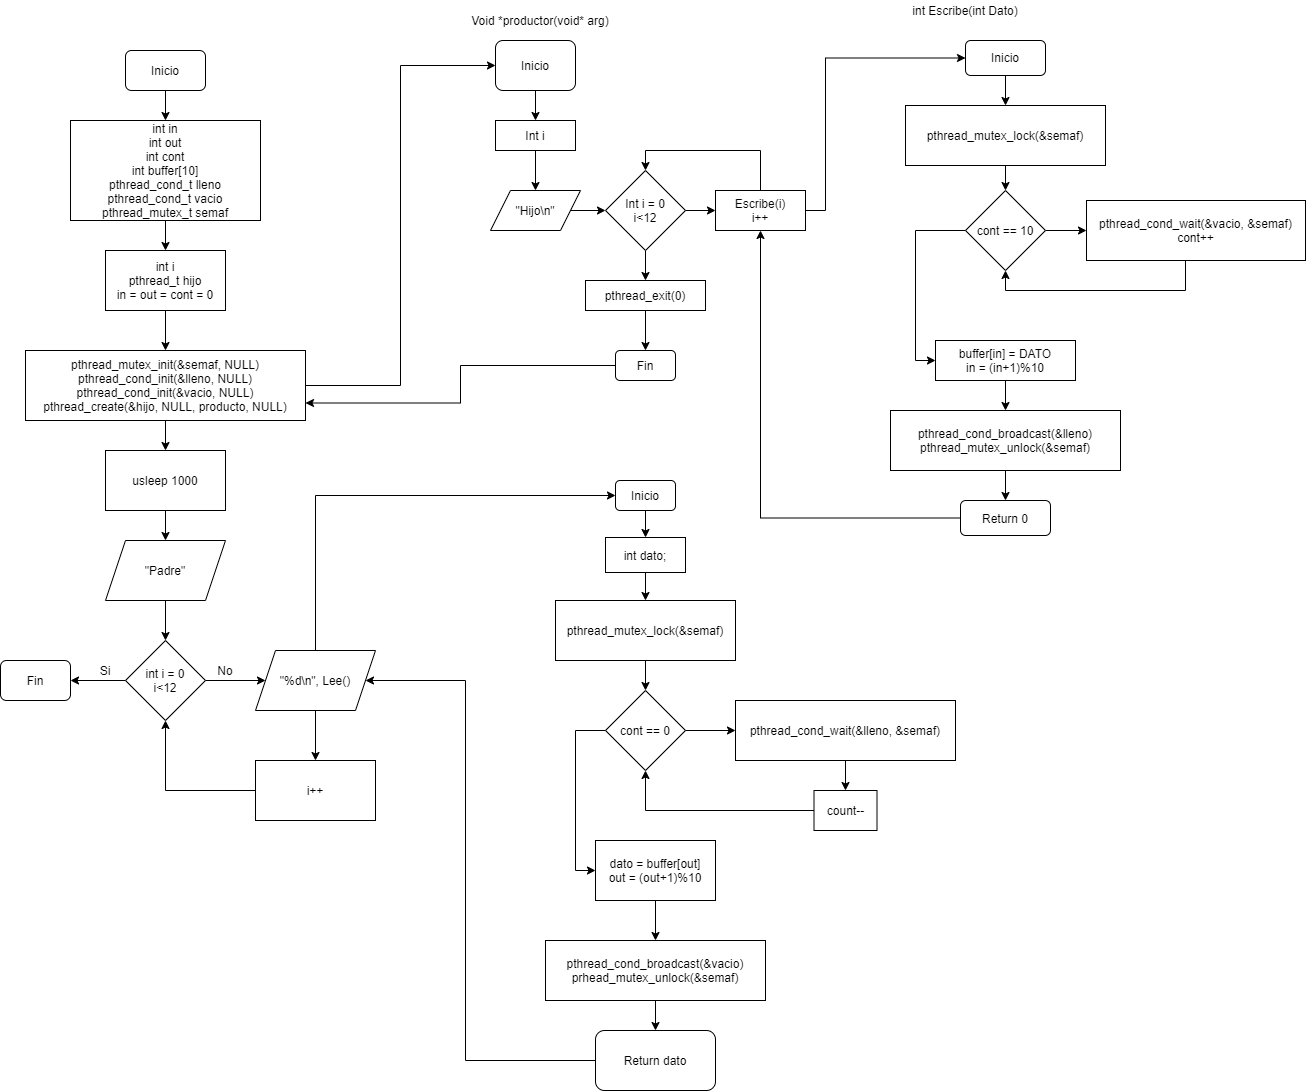

The diagram above was exported from draw.io. Its source (the exported page's mxGraphModel, read from the mxfile embedded in the PNG):
<mxGraphModel dx="1953" dy="837" grid="1" gridSize="10" guides="1" tooltips="1" connect="1" arrows="1" fold="1" page="1" pageScale="1" pageWidth="827" pageHeight="1169" math="0" shadow="0">
  <root>
    <mxCell id="0" />
    <mxCell id="1" parent="0" />
    <mxCell id="1uxS4hpm-74-JjYvJ8lx-6" style="edgeStyle=orthogonalEdgeStyle;rounded=0;orthogonalLoop=1;jettySize=auto;html=1;entryX=0.5;entryY=0;entryDx=0;entryDy=0;" edge="1" parent="1" source="1uxS4hpm-74-JjYvJ8lx-1" target="1uxS4hpm-74-JjYvJ8lx-5">
      <mxGeometry relative="1" as="geometry" />
    </mxCell>
    <mxCell id="1uxS4hpm-74-JjYvJ8lx-1" value="Inicio" style="rounded=1;whiteSpace=wrap;html=1;" vertex="1" parent="1">
      <mxGeometry x="160" y="80" width="80" height="40" as="geometry" />
    </mxCell>
    <mxCell id="1uxS4hpm-74-JjYvJ8lx-8" style="edgeStyle=orthogonalEdgeStyle;rounded=0;orthogonalLoop=1;jettySize=auto;html=1;" edge="1" parent="1" source="1uxS4hpm-74-JjYvJ8lx-2" target="1uxS4hpm-74-JjYvJ8lx-4">
      <mxGeometry relative="1" as="geometry" />
    </mxCell>
    <mxCell id="1uxS4hpm-74-JjYvJ8lx-2" value="int i&lt;br&gt;pthread_t hijo&lt;br&gt;in = out = cont = 0" style="rounded=0;whiteSpace=wrap;html=1;" vertex="1" parent="1">
      <mxGeometry x="140" y="280" width="120" height="60" as="geometry" />
    </mxCell>
    <mxCell id="1uxS4hpm-74-JjYvJ8lx-11" style="edgeStyle=orthogonalEdgeStyle;rounded=0;orthogonalLoop=1;jettySize=auto;html=1;entryX=0.5;entryY=0;entryDx=0;entryDy=0;" edge="1" parent="1" source="1uxS4hpm-74-JjYvJ8lx-4" target="1uxS4hpm-74-JjYvJ8lx-9">
      <mxGeometry relative="1" as="geometry" />
    </mxCell>
    <mxCell id="1uxS4hpm-74-JjYvJ8lx-25" style="edgeStyle=orthogonalEdgeStyle;rounded=0;orthogonalLoop=1;jettySize=auto;html=1;entryX=0;entryY=0.5;entryDx=0;entryDy=0;" edge="1" parent="1" source="1uxS4hpm-74-JjYvJ8lx-4" target="1uxS4hpm-74-JjYvJ8lx-24">
      <mxGeometry relative="1" as="geometry" />
    </mxCell>
    <mxCell id="1uxS4hpm-74-JjYvJ8lx-4" value="pthread_mutex_init(&amp;amp;semaf, NULL)&lt;br&gt;pthread_cond_init(&amp;amp;lleno, NULL)&lt;br&gt;pthread_cond_init(&amp;amp;vacio, NULL)&lt;br&gt;pthread_create(&amp;amp;hijo, NULL, producto, NULL)" style="rounded=0;whiteSpace=wrap;html=1;" vertex="1" parent="1">
      <mxGeometry x="60" y="380" width="280" height="70" as="geometry" />
    </mxCell>
    <mxCell id="1uxS4hpm-74-JjYvJ8lx-7" style="edgeStyle=orthogonalEdgeStyle;rounded=0;orthogonalLoop=1;jettySize=auto;html=1;entryX=0.5;entryY=0;entryDx=0;entryDy=0;" edge="1" parent="1" source="1uxS4hpm-74-JjYvJ8lx-5" target="1uxS4hpm-74-JjYvJ8lx-2">
      <mxGeometry relative="1" as="geometry" />
    </mxCell>
    <mxCell id="1uxS4hpm-74-JjYvJ8lx-5" value="int in&lt;br&gt;int out&lt;br&gt;int cont&lt;br&gt;int buffer[10]&lt;br&gt;pthread_cond_t lleno&lt;br&gt;pthread_cond_t vacio&lt;br&gt;pthread_mutex_t semaf" style="rounded=0;whiteSpace=wrap;html=1;" vertex="1" parent="1">
      <mxGeometry x="105" y="150" width="190" height="100" as="geometry" />
    </mxCell>
    <mxCell id="1uxS4hpm-74-JjYvJ8lx-12" style="edgeStyle=orthogonalEdgeStyle;rounded=0;orthogonalLoop=1;jettySize=auto;html=1;" edge="1" parent="1" source="1uxS4hpm-74-JjYvJ8lx-9" target="1uxS4hpm-74-JjYvJ8lx-10">
      <mxGeometry relative="1" as="geometry" />
    </mxCell>
    <mxCell id="1uxS4hpm-74-JjYvJ8lx-9" value="usleep 1000" style="rounded=0;whiteSpace=wrap;html=1;" vertex="1" parent="1">
      <mxGeometry x="140" y="480" width="120" height="60" as="geometry" />
    </mxCell>
    <mxCell id="1uxS4hpm-74-JjYvJ8lx-14" style="edgeStyle=orthogonalEdgeStyle;rounded=0;orthogonalLoop=1;jettySize=auto;html=1;entryX=0.5;entryY=0;entryDx=0;entryDy=0;" edge="1" parent="1" source="1uxS4hpm-74-JjYvJ8lx-10" target="1uxS4hpm-74-JjYvJ8lx-13">
      <mxGeometry relative="1" as="geometry" />
    </mxCell>
    <mxCell id="1uxS4hpm-74-JjYvJ8lx-10" value="&quot;Padre&quot;" style="shape=parallelogram;perimeter=parallelogramPerimeter;whiteSpace=wrap;html=1;fixedSize=1;" vertex="1" parent="1">
      <mxGeometry x="140" y="570" width="120" height="60" as="geometry" />
    </mxCell>
    <mxCell id="1uxS4hpm-74-JjYvJ8lx-17" style="edgeStyle=orthogonalEdgeStyle;rounded=0;orthogonalLoop=1;jettySize=auto;html=1;entryX=0;entryY=0.5;entryDx=0;entryDy=0;" edge="1" parent="1" source="1uxS4hpm-74-JjYvJ8lx-13" target="1uxS4hpm-74-JjYvJ8lx-16">
      <mxGeometry relative="1" as="geometry" />
    </mxCell>
    <mxCell id="1uxS4hpm-74-JjYvJ8lx-22" style="edgeStyle=orthogonalEdgeStyle;rounded=0;orthogonalLoop=1;jettySize=auto;html=1;entryX=1;entryY=0.5;entryDx=0;entryDy=0;" edge="1" parent="1" source="1uxS4hpm-74-JjYvJ8lx-13" target="1uxS4hpm-74-JjYvJ8lx-21">
      <mxGeometry relative="1" as="geometry" />
    </mxCell>
    <mxCell id="1uxS4hpm-74-JjYvJ8lx-13" value="int i = 0&lt;br&gt;i&amp;lt;12" style="rhombus;whiteSpace=wrap;html=1;" vertex="1" parent="1">
      <mxGeometry x="160" y="670" width="80" height="80" as="geometry" />
    </mxCell>
    <mxCell id="1uxS4hpm-74-JjYvJ8lx-20" style="edgeStyle=orthogonalEdgeStyle;rounded=0;orthogonalLoop=1;jettySize=auto;html=1;entryX=0.5;entryY=1;entryDx=0;entryDy=0;" edge="1" parent="1" source="1uxS4hpm-74-JjYvJ8lx-15" target="1uxS4hpm-74-JjYvJ8lx-13">
      <mxGeometry relative="1" as="geometry" />
    </mxCell>
    <mxCell id="1uxS4hpm-74-JjYvJ8lx-15" value="i++" style="rounded=0;whiteSpace=wrap;html=1;" vertex="1" parent="1">
      <mxGeometry x="290" y="790" width="120" height="60" as="geometry" />
    </mxCell>
    <mxCell id="1uxS4hpm-74-JjYvJ8lx-18" style="edgeStyle=orthogonalEdgeStyle;rounded=0;orthogonalLoop=1;jettySize=auto;html=1;entryX=0.5;entryY=0;entryDx=0;entryDy=0;" edge="1" parent="1" source="1uxS4hpm-74-JjYvJ8lx-16" target="1uxS4hpm-74-JjYvJ8lx-15">
      <mxGeometry relative="1" as="geometry" />
    </mxCell>
    <mxCell id="1uxS4hpm-74-JjYvJ8lx-77" style="edgeStyle=orthogonalEdgeStyle;rounded=0;orthogonalLoop=1;jettySize=auto;html=1;entryX=0;entryY=0.5;entryDx=0;entryDy=0;" edge="1" parent="1" source="1uxS4hpm-74-JjYvJ8lx-16" target="1uxS4hpm-74-JjYvJ8lx-59">
      <mxGeometry relative="1" as="geometry">
        <Array as="points">
          <mxPoint x="350" y="525" />
        </Array>
      </mxGeometry>
    </mxCell>
    <mxCell id="1uxS4hpm-74-JjYvJ8lx-16" value="&quot;%d\n&quot;, Lee()" style="shape=parallelogram;perimeter=parallelogramPerimeter;whiteSpace=wrap;html=1;fixedSize=1;" vertex="1" parent="1">
      <mxGeometry x="290" y="680" width="120" height="60" as="geometry" />
    </mxCell>
    <mxCell id="1uxS4hpm-74-JjYvJ8lx-19" value="No" style="text;html=1;strokeColor=none;fillColor=none;align=center;verticalAlign=middle;whiteSpace=wrap;rounded=0;" vertex="1" parent="1">
      <mxGeometry x="240" y="690" width="40" height="20" as="geometry" />
    </mxCell>
    <mxCell id="1uxS4hpm-74-JjYvJ8lx-21" value="Fin" style="rounded=1;whiteSpace=wrap;html=1;" vertex="1" parent="1">
      <mxGeometry x="35" y="690" width="70" height="40" as="geometry" />
    </mxCell>
    <mxCell id="1uxS4hpm-74-JjYvJ8lx-23" value="Si" style="text;html=1;strokeColor=none;fillColor=none;align=center;verticalAlign=middle;whiteSpace=wrap;rounded=0;" vertex="1" parent="1">
      <mxGeometry x="120" y="690" width="40" height="20" as="geometry" />
    </mxCell>
    <mxCell id="1uxS4hpm-74-JjYvJ8lx-28" style="edgeStyle=orthogonalEdgeStyle;rounded=0;orthogonalLoop=1;jettySize=auto;html=1;" edge="1" parent="1" source="1uxS4hpm-74-JjYvJ8lx-24" target="1uxS4hpm-74-JjYvJ8lx-27">
      <mxGeometry relative="1" as="geometry" />
    </mxCell>
    <mxCell id="1uxS4hpm-74-JjYvJ8lx-24" value="Inicio" style="rounded=1;whiteSpace=wrap;html=1;" vertex="1" parent="1">
      <mxGeometry x="530" y="70" width="80" height="50" as="geometry" />
    </mxCell>
    <mxCell id="1uxS4hpm-74-JjYvJ8lx-31" style="edgeStyle=orthogonalEdgeStyle;rounded=0;orthogonalLoop=1;jettySize=auto;html=1;entryX=0.5;entryY=0;entryDx=0;entryDy=0;" edge="1" parent="1" source="1uxS4hpm-74-JjYvJ8lx-27" target="1uxS4hpm-74-JjYvJ8lx-29">
      <mxGeometry relative="1" as="geometry" />
    </mxCell>
    <mxCell id="1uxS4hpm-74-JjYvJ8lx-27" value="Int i" style="rounded=0;whiteSpace=wrap;html=1;" vertex="1" parent="1">
      <mxGeometry x="530" y="150" width="80" height="30" as="geometry" />
    </mxCell>
    <mxCell id="1uxS4hpm-74-JjYvJ8lx-33" style="edgeStyle=orthogonalEdgeStyle;rounded=0;orthogonalLoop=1;jettySize=auto;html=1;entryX=0;entryY=0.5;entryDx=0;entryDy=0;" edge="1" parent="1" source="1uxS4hpm-74-JjYvJ8lx-29" target="1uxS4hpm-74-JjYvJ8lx-32">
      <mxGeometry relative="1" as="geometry" />
    </mxCell>
    <mxCell id="1uxS4hpm-74-JjYvJ8lx-29" value="&quot;Hijo\n&quot;" style="shape=parallelogram;perimeter=parallelogramPerimeter;whiteSpace=wrap;html=1;fixedSize=1;" vertex="1" parent="1">
      <mxGeometry x="525" y="220" width="90" height="40" as="geometry" />
    </mxCell>
    <mxCell id="1uxS4hpm-74-JjYvJ8lx-35" style="edgeStyle=orthogonalEdgeStyle;rounded=0;orthogonalLoop=1;jettySize=auto;html=1;" edge="1" parent="1" source="1uxS4hpm-74-JjYvJ8lx-32" target="1uxS4hpm-74-JjYvJ8lx-34">
      <mxGeometry relative="1" as="geometry" />
    </mxCell>
    <mxCell id="1uxS4hpm-74-JjYvJ8lx-40" style="edgeStyle=orthogonalEdgeStyle;rounded=0;orthogonalLoop=1;jettySize=auto;html=1;entryX=0.5;entryY=0;entryDx=0;entryDy=0;" edge="1" parent="1" source="1uxS4hpm-74-JjYvJ8lx-32" target="1uxS4hpm-74-JjYvJ8lx-39">
      <mxGeometry relative="1" as="geometry" />
    </mxCell>
    <mxCell id="1uxS4hpm-74-JjYvJ8lx-32" value="Int i = 0&lt;br&gt;i&amp;lt;12" style="rhombus;whiteSpace=wrap;html=1;" vertex="1" parent="1">
      <mxGeometry x="640" y="200" width="80" height="80" as="geometry" />
    </mxCell>
    <mxCell id="1uxS4hpm-74-JjYvJ8lx-38" style="edgeStyle=orthogonalEdgeStyle;rounded=0;orthogonalLoop=1;jettySize=auto;html=1;entryX=0.5;entryY=0;entryDx=0;entryDy=0;" edge="1" parent="1" source="1uxS4hpm-74-JjYvJ8lx-34" target="1uxS4hpm-74-JjYvJ8lx-32">
      <mxGeometry relative="1" as="geometry">
        <Array as="points">
          <mxPoint x="795" y="180" />
          <mxPoint x="680" y="180" />
        </Array>
      </mxGeometry>
    </mxCell>
    <mxCell id="1uxS4hpm-74-JjYvJ8lx-44" style="edgeStyle=orthogonalEdgeStyle;rounded=0;orthogonalLoop=1;jettySize=auto;html=1;entryX=0;entryY=0.5;entryDx=0;entryDy=0;" edge="1" parent="1" source="1uxS4hpm-74-JjYvJ8lx-34" target="1uxS4hpm-74-JjYvJ8lx-43">
      <mxGeometry relative="1" as="geometry">
        <Array as="points">
          <mxPoint x="860" y="240" />
          <mxPoint x="860" y="88" />
        </Array>
      </mxGeometry>
    </mxCell>
    <mxCell id="1uxS4hpm-74-JjYvJ8lx-34" value="Escribe(i)&lt;br&gt;i++" style="rounded=0;whiteSpace=wrap;html=1;" vertex="1" parent="1">
      <mxGeometry x="750" y="220" width="90" height="40" as="geometry" />
    </mxCell>
    <mxCell id="1uxS4hpm-74-JjYvJ8lx-36" value="Void *productor(void* arg)" style="text;html=1;strokeColor=none;fillColor=none;align=center;verticalAlign=middle;whiteSpace=wrap;rounded=0;" vertex="1" parent="1">
      <mxGeometry x="490" y="40" width="170" height="20" as="geometry" />
    </mxCell>
    <mxCell id="1uxS4hpm-74-JjYvJ8lx-42" style="edgeStyle=orthogonalEdgeStyle;rounded=0;orthogonalLoop=1;jettySize=auto;html=1;" edge="1" parent="1" source="1uxS4hpm-74-JjYvJ8lx-39" target="1uxS4hpm-74-JjYvJ8lx-41">
      <mxGeometry relative="1" as="geometry" />
    </mxCell>
    <mxCell id="1uxS4hpm-74-JjYvJ8lx-39" value="pthread_exit(0)" style="rounded=0;whiteSpace=wrap;html=1;" vertex="1" parent="1">
      <mxGeometry x="620" y="310" width="120" height="30" as="geometry" />
    </mxCell>
    <mxCell id="1uxS4hpm-74-JjYvJ8lx-80" style="edgeStyle=orthogonalEdgeStyle;rounded=0;orthogonalLoop=1;jettySize=auto;html=1;entryX=1;entryY=0.75;entryDx=0;entryDy=0;" edge="1" parent="1" source="1uxS4hpm-74-JjYvJ8lx-41" target="1uxS4hpm-74-JjYvJ8lx-4">
      <mxGeometry relative="1" as="geometry" />
    </mxCell>
    <mxCell id="1uxS4hpm-74-JjYvJ8lx-41" value="Fin" style="rounded=1;whiteSpace=wrap;html=1;" vertex="1" parent="1">
      <mxGeometry x="650" y="380" width="60" height="30" as="geometry" />
    </mxCell>
    <mxCell id="1uxS4hpm-74-JjYvJ8lx-47" style="edgeStyle=orthogonalEdgeStyle;rounded=0;orthogonalLoop=1;jettySize=auto;html=1;" edge="1" parent="1" source="1uxS4hpm-74-JjYvJ8lx-43" target="1uxS4hpm-74-JjYvJ8lx-46">
      <mxGeometry relative="1" as="geometry" />
    </mxCell>
    <mxCell id="1uxS4hpm-74-JjYvJ8lx-43" value="Inicio" style="rounded=1;whiteSpace=wrap;html=1;" vertex="1" parent="1">
      <mxGeometry x="1000" y="70" width="80" height="35" as="geometry" />
    </mxCell>
    <mxCell id="1uxS4hpm-74-JjYvJ8lx-45" value="int Escribe(int Dato)" style="text;html=1;strokeColor=none;fillColor=none;align=center;verticalAlign=middle;whiteSpace=wrap;rounded=0;" vertex="1" parent="1">
      <mxGeometry x="895" y="30" width="210" height="20" as="geometry" />
    </mxCell>
    <mxCell id="1uxS4hpm-74-JjYvJ8lx-50" style="edgeStyle=orthogonalEdgeStyle;rounded=0;orthogonalLoop=1;jettySize=auto;html=1;" edge="1" parent="1" source="1uxS4hpm-74-JjYvJ8lx-46" target="1uxS4hpm-74-JjYvJ8lx-48">
      <mxGeometry relative="1" as="geometry" />
    </mxCell>
    <mxCell id="1uxS4hpm-74-JjYvJ8lx-46" value="pthread_mutex_lock(&amp;amp;semaf)" style="rounded=0;whiteSpace=wrap;html=1;" vertex="1" parent="1">
      <mxGeometry x="940" y="135" width="200" height="60" as="geometry" />
    </mxCell>
    <mxCell id="1uxS4hpm-74-JjYvJ8lx-51" style="edgeStyle=orthogonalEdgeStyle;rounded=0;orthogonalLoop=1;jettySize=auto;html=1;entryX=0;entryY=0.5;entryDx=0;entryDy=0;" edge="1" parent="1" source="1uxS4hpm-74-JjYvJ8lx-48" target="1uxS4hpm-74-JjYvJ8lx-49">
      <mxGeometry relative="1" as="geometry" />
    </mxCell>
    <mxCell id="1uxS4hpm-74-JjYvJ8lx-54" style="edgeStyle=orthogonalEdgeStyle;rounded=0;orthogonalLoop=1;jettySize=auto;html=1;entryX=0;entryY=0.5;entryDx=0;entryDy=0;" edge="1" parent="1" source="1uxS4hpm-74-JjYvJ8lx-48" target="1uxS4hpm-74-JjYvJ8lx-53">
      <mxGeometry relative="1" as="geometry">
        <Array as="points">
          <mxPoint x="950" y="260" />
          <mxPoint x="950" y="390" />
        </Array>
      </mxGeometry>
    </mxCell>
    <mxCell id="1uxS4hpm-74-JjYvJ8lx-48" value="cont == 10" style="rhombus;whiteSpace=wrap;html=1;" vertex="1" parent="1">
      <mxGeometry x="1000" y="220" width="80" height="80" as="geometry" />
    </mxCell>
    <mxCell id="1uxS4hpm-74-JjYvJ8lx-52" style="edgeStyle=orthogonalEdgeStyle;rounded=0;orthogonalLoop=1;jettySize=auto;html=1;entryX=0.5;entryY=1;entryDx=0;entryDy=0;" edge="1" parent="1" source="1uxS4hpm-74-JjYvJ8lx-49" target="1uxS4hpm-74-JjYvJ8lx-48">
      <mxGeometry relative="1" as="geometry">
        <Array as="points">
          <mxPoint x="1220" y="320" />
          <mxPoint x="1040" y="320" />
        </Array>
      </mxGeometry>
    </mxCell>
    <mxCell id="1uxS4hpm-74-JjYvJ8lx-49" value="pthread_cond_wait(&amp;amp;vacio, &amp;amp;semaf)&lt;br&gt;cont++" style="rounded=0;whiteSpace=wrap;html=1;" vertex="1" parent="1">
      <mxGeometry x="1121" y="230" width="219" height="60" as="geometry" />
    </mxCell>
    <mxCell id="1uxS4hpm-74-JjYvJ8lx-56" style="edgeStyle=orthogonalEdgeStyle;rounded=0;orthogonalLoop=1;jettySize=auto;html=1;entryX=0.5;entryY=0;entryDx=0;entryDy=0;" edge="1" parent="1" source="1uxS4hpm-74-JjYvJ8lx-53" target="1uxS4hpm-74-JjYvJ8lx-55">
      <mxGeometry relative="1" as="geometry" />
    </mxCell>
    <mxCell id="1uxS4hpm-74-JjYvJ8lx-53" value="buffer[in] = DATO&lt;br&gt;in = (in+1)%10" style="rounded=0;whiteSpace=wrap;html=1;" vertex="1" parent="1">
      <mxGeometry x="970" y="370" width="140" height="40" as="geometry" />
    </mxCell>
    <mxCell id="1uxS4hpm-74-JjYvJ8lx-58" style="edgeStyle=orthogonalEdgeStyle;rounded=0;orthogonalLoop=1;jettySize=auto;html=1;entryX=0.5;entryY=0;entryDx=0;entryDy=0;" edge="1" parent="1" source="1uxS4hpm-74-JjYvJ8lx-55" target="1uxS4hpm-74-JjYvJ8lx-57">
      <mxGeometry relative="1" as="geometry" />
    </mxCell>
    <mxCell id="1uxS4hpm-74-JjYvJ8lx-55" value="pthread_cond_broadcast(&amp;amp;lleno)&lt;br&gt;pthread_mutex_unlock(&amp;amp;semaf)" style="rounded=0;whiteSpace=wrap;html=1;" vertex="1" parent="1">
      <mxGeometry x="925" y="440" width="230" height="60" as="geometry" />
    </mxCell>
    <mxCell id="1uxS4hpm-74-JjYvJ8lx-81" style="edgeStyle=orthogonalEdgeStyle;rounded=0;orthogonalLoop=1;jettySize=auto;html=1;entryX=0.5;entryY=1;entryDx=0;entryDy=0;" edge="1" parent="1" source="1uxS4hpm-74-JjYvJ8lx-57" target="1uxS4hpm-74-JjYvJ8lx-34">
      <mxGeometry relative="1" as="geometry" />
    </mxCell>
    <mxCell id="1uxS4hpm-74-JjYvJ8lx-57" value="Return 0" style="rounded=1;whiteSpace=wrap;html=1;" vertex="1" parent="1">
      <mxGeometry x="995" y="530" width="90" height="35" as="geometry" />
    </mxCell>
    <mxCell id="1uxS4hpm-74-JjYvJ8lx-61" style="edgeStyle=orthogonalEdgeStyle;rounded=0;orthogonalLoop=1;jettySize=auto;html=1;entryX=0.5;entryY=0;entryDx=0;entryDy=0;" edge="1" parent="1" source="1uxS4hpm-74-JjYvJ8lx-59" target="1uxS4hpm-74-JjYvJ8lx-60">
      <mxGeometry relative="1" as="geometry" />
    </mxCell>
    <mxCell id="1uxS4hpm-74-JjYvJ8lx-59" value="Inicio" style="rounded=1;whiteSpace=wrap;html=1;" vertex="1" parent="1">
      <mxGeometry x="650" y="510" width="60" height="30" as="geometry" />
    </mxCell>
    <mxCell id="1uxS4hpm-74-JjYvJ8lx-63" style="edgeStyle=orthogonalEdgeStyle;rounded=0;orthogonalLoop=1;jettySize=auto;html=1;entryX=0.5;entryY=0;entryDx=0;entryDy=0;" edge="1" parent="1" source="1uxS4hpm-74-JjYvJ8lx-60" target="1uxS4hpm-74-JjYvJ8lx-62">
      <mxGeometry relative="1" as="geometry" />
    </mxCell>
    <mxCell id="1uxS4hpm-74-JjYvJ8lx-60" value="int dato;" style="rounded=0;whiteSpace=wrap;html=1;" vertex="1" parent="1">
      <mxGeometry x="640" y="567" width="80" height="35" as="geometry" />
    </mxCell>
    <mxCell id="1uxS4hpm-74-JjYvJ8lx-65" style="edgeStyle=orthogonalEdgeStyle;rounded=0;orthogonalLoop=1;jettySize=auto;html=1;entryX=0.5;entryY=0;entryDx=0;entryDy=0;" edge="1" parent="1" source="1uxS4hpm-74-JjYvJ8lx-62" target="1uxS4hpm-74-JjYvJ8lx-64">
      <mxGeometry relative="1" as="geometry" />
    </mxCell>
    <mxCell id="1uxS4hpm-74-JjYvJ8lx-62" value="pthread_mutex_lock(&amp;amp;semaf)" style="rounded=0;whiteSpace=wrap;html=1;" vertex="1" parent="1">
      <mxGeometry x="590" y="630" width="180" height="60" as="geometry" />
    </mxCell>
    <mxCell id="1uxS4hpm-74-JjYvJ8lx-67" style="edgeStyle=orthogonalEdgeStyle;rounded=0;orthogonalLoop=1;jettySize=auto;html=1;entryX=0;entryY=0.5;entryDx=0;entryDy=0;" edge="1" parent="1" source="1uxS4hpm-74-JjYvJ8lx-64" target="1uxS4hpm-74-JjYvJ8lx-66">
      <mxGeometry relative="1" as="geometry" />
    </mxCell>
    <mxCell id="1uxS4hpm-74-JjYvJ8lx-72" style="edgeStyle=orthogonalEdgeStyle;rounded=0;orthogonalLoop=1;jettySize=auto;html=1;entryX=0;entryY=0.5;entryDx=0;entryDy=0;" edge="1" parent="1" source="1uxS4hpm-74-JjYvJ8lx-64" target="1uxS4hpm-74-JjYvJ8lx-71">
      <mxGeometry relative="1" as="geometry">
        <Array as="points">
          <mxPoint x="610" y="760" />
          <mxPoint x="610" y="900" />
        </Array>
      </mxGeometry>
    </mxCell>
    <mxCell id="1uxS4hpm-74-JjYvJ8lx-64" value="cont == 0" style="rhombus;whiteSpace=wrap;html=1;" vertex="1" parent="1">
      <mxGeometry x="640" y="720" width="80" height="80" as="geometry" />
    </mxCell>
    <mxCell id="1uxS4hpm-74-JjYvJ8lx-69" style="edgeStyle=orthogonalEdgeStyle;rounded=0;orthogonalLoop=1;jettySize=auto;html=1;entryX=0.5;entryY=0;entryDx=0;entryDy=0;" edge="1" parent="1" source="1uxS4hpm-74-JjYvJ8lx-66" target="1uxS4hpm-74-JjYvJ8lx-68">
      <mxGeometry relative="1" as="geometry" />
    </mxCell>
    <mxCell id="1uxS4hpm-74-JjYvJ8lx-66" value="pthread_cond_wait(&amp;amp;lleno, &amp;amp;semaf)" style="rounded=0;whiteSpace=wrap;html=1;" vertex="1" parent="1">
      <mxGeometry x="770" y="730" width="220" height="60" as="geometry" />
    </mxCell>
    <mxCell id="1uxS4hpm-74-JjYvJ8lx-70" style="edgeStyle=orthogonalEdgeStyle;rounded=0;orthogonalLoop=1;jettySize=auto;html=1;entryX=0.5;entryY=1;entryDx=0;entryDy=0;" edge="1" parent="1" source="1uxS4hpm-74-JjYvJ8lx-68" target="1uxS4hpm-74-JjYvJ8lx-64">
      <mxGeometry relative="1" as="geometry" />
    </mxCell>
    <mxCell id="1uxS4hpm-74-JjYvJ8lx-68" value="count--" style="rounded=0;whiteSpace=wrap;html=1;" vertex="1" parent="1">
      <mxGeometry x="848.5" y="820" width="63" height="40" as="geometry" />
    </mxCell>
    <mxCell id="1uxS4hpm-74-JjYvJ8lx-74" style="edgeStyle=orthogonalEdgeStyle;rounded=0;orthogonalLoop=1;jettySize=auto;html=1;" edge="1" parent="1" source="1uxS4hpm-74-JjYvJ8lx-71" target="1uxS4hpm-74-JjYvJ8lx-73">
      <mxGeometry relative="1" as="geometry" />
    </mxCell>
    <mxCell id="1uxS4hpm-74-JjYvJ8lx-71" value="dato = buffer[out]&lt;br&gt;out = (out+1)%10" style="rounded=0;whiteSpace=wrap;html=1;" vertex="1" parent="1">
      <mxGeometry x="630" y="870" width="120" height="60" as="geometry" />
    </mxCell>
    <mxCell id="1uxS4hpm-74-JjYvJ8lx-76" style="edgeStyle=orthogonalEdgeStyle;rounded=0;orthogonalLoop=1;jettySize=auto;html=1;entryX=0.5;entryY=0;entryDx=0;entryDy=0;" edge="1" parent="1" source="1uxS4hpm-74-JjYvJ8lx-73" target="1uxS4hpm-74-JjYvJ8lx-75">
      <mxGeometry relative="1" as="geometry" />
    </mxCell>
    <mxCell id="1uxS4hpm-74-JjYvJ8lx-73" value="pthread_cond_broadcast(&amp;amp;vacio)&lt;br&gt;prhead_mutex_unlock(&amp;amp;semaf)" style="rounded=0;whiteSpace=wrap;html=1;" vertex="1" parent="1">
      <mxGeometry x="580" y="970" width="220" height="60" as="geometry" />
    </mxCell>
    <mxCell id="1uxS4hpm-74-JjYvJ8lx-78" style="edgeStyle=orthogonalEdgeStyle;rounded=0;orthogonalLoop=1;jettySize=auto;html=1;entryX=1;entryY=0.5;entryDx=0;entryDy=0;" edge="1" parent="1" source="1uxS4hpm-74-JjYvJ8lx-75" target="1uxS4hpm-74-JjYvJ8lx-16">
      <mxGeometry relative="1" as="geometry">
        <Array as="points">
          <mxPoint x="500" y="1090" />
          <mxPoint x="500" y="710" />
        </Array>
      </mxGeometry>
    </mxCell>
    <mxCell id="1uxS4hpm-74-JjYvJ8lx-75" value="Return dato" style="rounded=1;whiteSpace=wrap;html=1;arcSize=15;" vertex="1" parent="1">
      <mxGeometry x="630" y="1060" width="120" height="60" as="geometry" />
    </mxCell>
  </root>
</mxGraphModel>